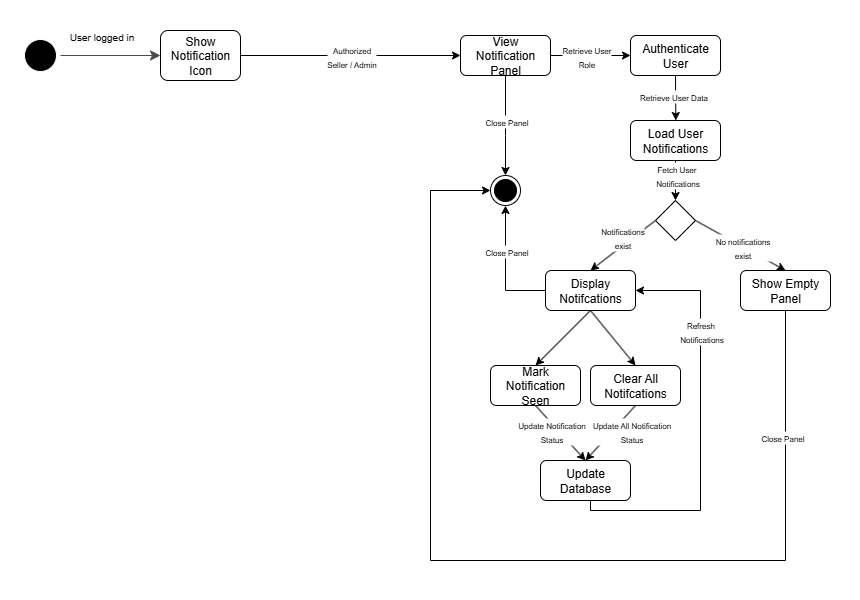

The diagram above was exported from draw.io. Its source (the exported page's mxGraphModel, read from the mxfile embedded in the PNG):
<mxGraphModel dx="805" dy="1283" grid="1" gridSize="10" guides="1" tooltips="1" connect="1" arrows="1" fold="1" page="1" pageScale="1" pageWidth="850" pageHeight="1100" math="0" shadow="0">
  <root>
    <mxCell id="0" />
    <mxCell id="1" parent="0" />
    <mxCell id="Dc28hFBiBnbEisQSHHCB-1" value="" style="rounded=0;whiteSpace=wrap;html=1;strokeColor=none;movable=1;resizable=1;rotatable=1;deletable=1;editable=1;locked=0;connectable=1;" parent="1" vertex="1">
      <mxGeometry x="40" y="190" width="860" height="600" as="geometry" />
    </mxCell>
    <mxCell id="Dc28hFBiBnbEisQSHHCB-2" value="" style="ellipse;html=1;shape=startState;fillColor=#000000;strokeColor=light-dark(#FFFFFF,#FFFFFF);" parent="1" vertex="1">
      <mxGeometry x="60" y="225" width="40" height="40" as="geometry" />
    </mxCell>
    <mxCell id="Dc28hFBiBnbEisQSHHCB-3" value="" style="edgeStyle=orthogonalEdgeStyle;html=1;verticalAlign=bottom;endArrow=classic;endSize=8;strokeColor=light-dark(#4B4B4B,#FFFFFF);rounded=0;endFill=1;" parent="1" source="Dc28hFBiBnbEisQSHHCB-2" edge="1">
      <mxGeometry relative="1" as="geometry">
        <mxPoint x="200" y="245" as="targetPoint" />
        <Array as="points">
          <mxPoint x="200" y="245" />
        </Array>
      </mxGeometry>
    </mxCell>
    <mxCell id="Dc28hFBiBnbEisQSHHCB-4" value="&lt;span style=&quot;font-size: 10px;&quot;&gt;User logged in&lt;/span&gt;" style="edgeLabel;html=1;align=center;verticalAlign=middle;resizable=0;points=[];" parent="Dc28hFBiBnbEisQSHHCB-3" vertex="1" connectable="0">
      <mxGeometry x="-0.2333" y="-4" relative="1" as="geometry">
        <mxPoint x="2" y="-24" as="offset" />
      </mxGeometry>
    </mxCell>
    <mxCell id="yZiA34tdovg2DBZ_JHbi-4" value="Show Notification Icon" style="rounded=1;whiteSpace=wrap;html=1;" parent="1" vertex="1">
      <mxGeometry x="200" y="220" width="80" height="50" as="geometry" />
    </mxCell>
    <mxCell id="yZiA34tdovg2DBZ_JHbi-6" value="" style="endArrow=classic;html=1;rounded=0;exitX=0.5;exitY=1;exitDx=0;exitDy=0;entryX=0.5;entryY=0;entryDx=0;entryDy=0;" parent="1" edge="1" target="Bd4kmznnrhzFAdwmyVjU-1">
      <mxGeometry width="50" height="50" relative="1" as="geometry">
        <mxPoint x="545" y="265" as="sourcePoint" />
        <mxPoint x="625" y="325" as="targetPoint" />
        <Array as="points">
          <mxPoint x="545" y="325" />
        </Array>
      </mxGeometry>
    </mxCell>
    <mxCell id="yZiA34tdovg2DBZ_JHbi-21" value="&lt;span style=&quot;font-size: 8px;&quot;&gt;Close Panel&lt;/span&gt;" style="edgeLabel;html=1;align=center;verticalAlign=middle;resizable=0;points=[];" parent="yZiA34tdovg2DBZ_JHbi-6" vertex="1" connectable="0">
      <mxGeometry x="0.2194" y="3" relative="1" as="geometry">
        <mxPoint x="-3" y="-16" as="offset" />
      </mxGeometry>
    </mxCell>
    <mxCell id="yZiA34tdovg2DBZ_JHbi-7" value="" style="endArrow=classic;html=1;rounded=0;entryX=0;entryY=0.5;entryDx=0;entryDy=0;" parent="1" target="yZiA34tdovg2DBZ_JHbi-9" edge="1">
      <mxGeometry width="50" height="50" relative="1" as="geometry">
        <mxPoint x="280" y="245" as="sourcePoint" />
        <mxPoint x="320" y="245" as="targetPoint" />
      </mxGeometry>
    </mxCell>
    <mxCell id="yZiA34tdovg2DBZ_JHbi-18" value="&lt;span style=&quot;font-size: 8px;&quot;&gt;Authorized&lt;/span&gt;&lt;div&gt;&lt;span style=&quot;font-size: 8px;&quot;&gt;Seller / Admin&lt;/span&gt;&lt;/div&gt;" style="edgeLabel;html=1;align=center;verticalAlign=middle;resizable=0;points=[];" parent="yZiA34tdovg2DBZ_JHbi-7" vertex="1" connectable="0">
      <mxGeometry x="-0.38" relative="1" as="geometry">
        <mxPoint x="42" as="offset" />
      </mxGeometry>
    </mxCell>
    <mxCell id="Bd4kmznnrhzFAdwmyVjU-67" style="edgeStyle=none;shape=connector;rounded=0;orthogonalLoop=1;jettySize=auto;html=1;exitX=1;exitY=0.5;exitDx=0;exitDy=0;entryX=0;entryY=0.5;entryDx=0;entryDy=0;strokeColor=default;align=center;verticalAlign=middle;fontFamily=Helvetica;fontSize=11;fontColor=default;labelBackgroundColor=default;endArrow=classic;" edge="1" parent="1" source="yZiA34tdovg2DBZ_JHbi-9" target="Bd4kmznnrhzFAdwmyVjU-65">
      <mxGeometry relative="1" as="geometry" />
    </mxCell>
    <mxCell id="yZiA34tdovg2DBZ_JHbi-9" value="View Notification Panel" style="rounded=1;whiteSpace=wrap;html=1;" parent="1" vertex="1">
      <mxGeometry x="500" y="225" width="90" height="40" as="geometry" />
    </mxCell>
    <mxCell id="Bd4kmznnrhzFAdwmyVjU-1" value="" style="ellipse;html=1;shape=endState;fillColor=#000000;strokeColor=light-dark(#000000,#FFFFFF);" vertex="1" parent="1">
      <mxGeometry x="530" y="365" width="30" height="30" as="geometry" />
    </mxCell>
    <mxCell id="Bd4kmznnrhzFAdwmyVjU-70" style="edgeStyle=none;shape=connector;rounded=0;orthogonalLoop=1;jettySize=auto;html=1;exitX=0.5;exitY=1;exitDx=0;exitDy=0;entryX=0.5;entryY=0;entryDx=0;entryDy=0;strokeColor=default;align=center;verticalAlign=middle;fontFamily=Helvetica;fontSize=11;fontColor=default;labelBackgroundColor=default;endArrow=classic;" edge="1" parent="1" source="Bd4kmznnrhzFAdwmyVjU-62" target="Bd4kmznnrhzFAdwmyVjU-64">
      <mxGeometry relative="1" as="geometry" />
    </mxCell>
    <mxCell id="Bd4kmznnrhzFAdwmyVjU-71" style="edgeStyle=none;shape=connector;rounded=0;orthogonalLoop=1;jettySize=auto;html=1;exitX=0.5;exitY=1;exitDx=0;exitDy=0;entryX=0.5;entryY=0;entryDx=0;entryDy=0;strokeColor=default;align=center;verticalAlign=middle;fontFamily=Helvetica;fontSize=11;fontColor=default;labelBackgroundColor=default;endArrow=classic;" edge="1" parent="1" source="Bd4kmznnrhzFAdwmyVjU-62" target="Bd4kmznnrhzFAdwmyVjU-63">
      <mxGeometry relative="1" as="geometry" />
    </mxCell>
    <mxCell id="Bd4kmznnrhzFAdwmyVjU-82" style="edgeStyle=orthogonalEdgeStyle;shape=connector;rounded=0;orthogonalLoop=1;jettySize=auto;html=1;exitX=0;exitY=0.5;exitDx=0;exitDy=0;entryX=0.5;entryY=1;entryDx=0;entryDy=0;strokeColor=default;align=center;verticalAlign=middle;fontFamily=Helvetica;fontSize=11;fontColor=default;labelBackgroundColor=default;endArrow=classic;" edge="1" parent="1" source="Bd4kmznnrhzFAdwmyVjU-62" target="Bd4kmznnrhzFAdwmyVjU-1">
      <mxGeometry relative="1" as="geometry" />
    </mxCell>
    <mxCell id="Bd4kmznnrhzFAdwmyVjU-62" value="Display Notifcations" style="rounded=1;whiteSpace=wrap;html=1;" vertex="1" parent="1">
      <mxGeometry x="585" y="460" width="90" height="40" as="geometry" />
    </mxCell>
    <mxCell id="Bd4kmznnrhzFAdwmyVjU-74" style="edgeStyle=none;shape=connector;rounded=0;orthogonalLoop=1;jettySize=auto;html=1;exitX=0.5;exitY=1;exitDx=0;exitDy=0;strokeColor=default;align=center;verticalAlign=middle;fontFamily=Helvetica;fontSize=11;fontColor=default;labelBackgroundColor=default;endArrow=classic;entryX=0.5;entryY=0;entryDx=0;entryDy=0;" edge="1" parent="1" source="Bd4kmznnrhzFAdwmyVjU-63" target="Bd4kmznnrhzFAdwmyVjU-72">
      <mxGeometry relative="1" as="geometry">
        <mxPoint x="615" y="595" as="targetPoint" />
      </mxGeometry>
    </mxCell>
    <mxCell id="Bd4kmznnrhzFAdwmyVjU-63" value="Clear All Notifcations" style="rounded=1;whiteSpace=wrap;html=1;" vertex="1" parent="1">
      <mxGeometry x="630" y="555" width="90" height="40" as="geometry" />
    </mxCell>
    <mxCell id="Bd4kmznnrhzFAdwmyVjU-73" style="edgeStyle=none;shape=connector;rounded=0;orthogonalLoop=1;jettySize=auto;html=1;exitX=0.5;exitY=1;exitDx=0;exitDy=0;entryX=0.5;entryY=0;entryDx=0;entryDy=0;strokeColor=default;align=center;verticalAlign=middle;fontFamily=Helvetica;fontSize=11;fontColor=default;labelBackgroundColor=default;endArrow=classic;" edge="1" parent="1" source="Bd4kmznnrhzFAdwmyVjU-64" target="Bd4kmznnrhzFAdwmyVjU-72">
      <mxGeometry relative="1" as="geometry" />
    </mxCell>
    <mxCell id="Bd4kmznnrhzFAdwmyVjU-64" value="Mark Notification Seen" style="rounded=1;whiteSpace=wrap;html=1;" vertex="1" parent="1">
      <mxGeometry x="530" y="555" width="90" height="40" as="geometry" />
    </mxCell>
    <mxCell id="Bd4kmznnrhzFAdwmyVjU-68" style="edgeStyle=none;shape=connector;rounded=0;orthogonalLoop=1;jettySize=auto;html=1;exitX=0.5;exitY=1;exitDx=0;exitDy=0;strokeColor=default;align=center;verticalAlign=middle;fontFamily=Helvetica;fontSize=11;fontColor=default;labelBackgroundColor=default;endArrow=classic;" edge="1" parent="1" source="Bd4kmznnrhzFAdwmyVjU-65">
      <mxGeometry relative="1" as="geometry">
        <mxPoint x="715.3333333333335" y="309.9999999999999" as="targetPoint" />
      </mxGeometry>
    </mxCell>
    <mxCell id="Bd4kmznnrhzFAdwmyVjU-65" value="Authenticate User" style="rounded=1;whiteSpace=wrap;html=1;" vertex="1" parent="1">
      <mxGeometry x="670" y="225" width="90" height="40" as="geometry" />
    </mxCell>
    <mxCell id="Bd4kmznnrhzFAdwmyVjU-66" value="Load User Notifications" style="rounded=1;whiteSpace=wrap;html=1;" vertex="1" parent="1">
      <mxGeometry x="670" y="310" width="90" height="40" as="geometry" />
    </mxCell>
    <mxCell id="Bd4kmznnrhzFAdwmyVjU-81" style="edgeStyle=orthogonalEdgeStyle;shape=connector;rounded=0;orthogonalLoop=1;jettySize=auto;html=1;exitX=0.5;exitY=1;exitDx=0;exitDy=0;strokeColor=default;align=center;verticalAlign=middle;fontFamily=Helvetica;fontSize=11;fontColor=default;labelBackgroundColor=default;endArrow=classic;entryX=1;entryY=0.5;entryDx=0;entryDy=0;" edge="1" parent="1" source="Bd4kmznnrhzFAdwmyVjU-72" target="Bd4kmznnrhzFAdwmyVjU-62">
      <mxGeometry relative="1" as="geometry">
        <mxPoint x="680" y="480" as="targetPoint" />
        <Array as="points">
          <mxPoint x="630" y="670" />
          <mxPoint x="630" y="700" />
          <mxPoint x="740" y="700" />
          <mxPoint x="740" y="480" />
        </Array>
      </mxGeometry>
    </mxCell>
    <mxCell id="Bd4kmznnrhzFAdwmyVjU-72" value="Update Database" style="rounded=1;whiteSpace=wrap;html=1;" vertex="1" parent="1">
      <mxGeometry x="580" y="650" width="90" height="40" as="geometry" />
    </mxCell>
    <mxCell id="Bd4kmznnrhzFAdwmyVjU-77" value="" style="edgeStyle=none;shape=connector;rounded=0;orthogonalLoop=1;jettySize=auto;html=1;exitX=0.5;exitY=1;exitDx=0;exitDy=0;entryX=0.5;entryY=0;entryDx=0;entryDy=0;strokeColor=default;align=center;verticalAlign=middle;fontFamily=Helvetica;fontSize=11;fontColor=default;labelBackgroundColor=default;endArrow=classic;" edge="1" parent="1" source="Bd4kmznnrhzFAdwmyVjU-66" target="Bd4kmznnrhzFAdwmyVjU-76">
      <mxGeometry relative="1" as="geometry">
        <mxPoint x="715" y="350" as="sourcePoint" />
        <mxPoint x="715" y="460" as="targetPoint" />
      </mxGeometry>
    </mxCell>
    <mxCell id="Bd4kmznnrhzFAdwmyVjU-78" style="edgeStyle=none;shape=connector;rounded=0;orthogonalLoop=1;jettySize=auto;html=1;exitX=0;exitY=0.5;exitDx=0;exitDy=0;entryX=0.5;entryY=0;entryDx=0;entryDy=0;strokeColor=default;align=center;verticalAlign=middle;fontFamily=Helvetica;fontSize=11;fontColor=default;labelBackgroundColor=default;endArrow=classic;" edge="1" parent="1" source="Bd4kmznnrhzFAdwmyVjU-76" target="Bd4kmznnrhzFAdwmyVjU-62">
      <mxGeometry relative="1" as="geometry" />
    </mxCell>
    <mxCell id="Bd4kmznnrhzFAdwmyVjU-80" style="edgeStyle=none;shape=connector;rounded=0;orthogonalLoop=1;jettySize=auto;html=1;exitX=1;exitY=0.5;exitDx=0;exitDy=0;entryX=0.5;entryY=0;entryDx=0;entryDy=0;strokeColor=default;align=center;verticalAlign=middle;fontFamily=Helvetica;fontSize=11;fontColor=default;labelBackgroundColor=default;endArrow=classic;" edge="1" parent="1" source="Bd4kmznnrhzFAdwmyVjU-76" target="Bd4kmznnrhzFAdwmyVjU-79">
      <mxGeometry relative="1" as="geometry" />
    </mxCell>
    <mxCell id="Bd4kmznnrhzFAdwmyVjU-76" value="" style="rhombus;whiteSpace=wrap;html=1;fontFamily=Helvetica;fontSize=11;fontColor=default;labelBackgroundColor=default;" vertex="1" parent="1">
      <mxGeometry x="695" y="390" width="40" height="40" as="geometry" />
    </mxCell>
    <mxCell id="Bd4kmznnrhzFAdwmyVjU-84" style="edgeStyle=orthogonalEdgeStyle;shape=connector;rounded=0;orthogonalLoop=1;jettySize=auto;html=1;exitX=0.5;exitY=1;exitDx=0;exitDy=0;entryX=0;entryY=0.5;entryDx=0;entryDy=0;strokeColor=default;align=center;verticalAlign=middle;fontFamily=Helvetica;fontSize=11;fontColor=default;labelBackgroundColor=default;endArrow=classic;" edge="1" parent="1" source="Bd4kmznnrhzFAdwmyVjU-79" target="Bd4kmznnrhzFAdwmyVjU-1">
      <mxGeometry relative="1" as="geometry">
        <Array as="points">
          <mxPoint x="825" y="750" />
          <mxPoint x="470" y="750" />
          <mxPoint x="470" y="380" />
        </Array>
      </mxGeometry>
    </mxCell>
    <mxCell id="Bd4kmznnrhzFAdwmyVjU-79" value="Show Empty Panel" style="rounded=1;whiteSpace=wrap;html=1;" vertex="1" parent="1">
      <mxGeometry x="780" y="460" width="90" height="40" as="geometry" />
    </mxCell>
    <mxCell id="Bd4kmznnrhzFAdwmyVjU-83" value="&lt;span style=&quot;font-size: 8px;&quot;&gt;Close Panel&lt;/span&gt;" style="edgeLabel;html=1;align=center;verticalAlign=middle;resizable=0;points=[];" vertex="1" connectable="0" parent="1">
      <mxGeometry x="545" y="440" as="geometry" />
    </mxCell>
    <mxCell id="Bd4kmznnrhzFAdwmyVjU-85" value="&lt;span style=&quot;font-size: 8px;&quot;&gt;Update Notification&lt;/span&gt;&lt;div&gt;&lt;span style=&quot;font-size: 8px;&quot;&gt;Status&lt;/span&gt;&lt;/div&gt;" style="edgeLabel;html=1;align=center;verticalAlign=middle;resizable=0;points=[];" vertex="1" connectable="0" parent="1">
      <mxGeometry x="590" y="620" as="geometry" />
    </mxCell>
    <mxCell id="Bd4kmznnrhzFAdwmyVjU-86" value="&lt;span style=&quot;font-size: 8px;&quot;&gt;Update All Notification&lt;/span&gt;&lt;div&gt;&lt;span style=&quot;font-size: 8px;&quot;&gt;Status&lt;/span&gt;&lt;/div&gt;" style="edgeLabel;html=1;align=center;verticalAlign=middle;resizable=0;points=[];" vertex="1" connectable="0" parent="1">
      <mxGeometry x="670" y="620" as="geometry" />
    </mxCell>
    <mxCell id="Bd4kmznnrhzFAdwmyVjU-87" value="&lt;span style=&quot;font-size: 8px;&quot;&gt;Notifications&lt;/span&gt;&lt;div&gt;&lt;span style=&quot;font-size: 8px;&quot;&gt;exist&lt;/span&gt;&lt;/div&gt;" style="edgeLabel;html=1;align=center;verticalAlign=middle;resizable=0;points=[];" vertex="1" connectable="0" parent="1">
      <mxGeometry x="670" y="430" as="geometry">
        <mxPoint x="-9" y="-4" as="offset" />
      </mxGeometry>
    </mxCell>
    <mxCell id="Bd4kmznnrhzFAdwmyVjU-88" value="&lt;span style=&quot;font-size: 8px;&quot;&gt;No notifications&lt;/span&gt;&lt;div&gt;&lt;span style=&quot;font-size: 8px;&quot;&gt;exist&lt;/span&gt;&lt;/div&gt;" style="edgeLabel;html=1;align=center;verticalAlign=middle;resizable=0;points=[];" vertex="1" connectable="0" parent="1">
      <mxGeometry x="790" y="440" as="geometry">
        <mxPoint x="-9" y="-4" as="offset" />
      </mxGeometry>
    </mxCell>
    <mxCell id="Bd4kmznnrhzFAdwmyVjU-89" value="&lt;span style=&quot;font-size: 8px;&quot;&gt;Retrieve User&lt;/span&gt;&lt;div&gt;&lt;span style=&quot;font-size: 8px;&quot;&gt;Role&lt;/span&gt;&lt;/div&gt;" style="edgeLabel;html=1;align=center;verticalAlign=middle;resizable=0;points=[];" vertex="1" connectable="0" parent="1">
      <mxGeometry x="625" y="245" as="geometry" />
    </mxCell>
    <mxCell id="Bd4kmznnrhzFAdwmyVjU-90" value="&lt;span style=&quot;font-size: 8px;&quot;&gt;Retrieve User Data&lt;/span&gt;" style="edgeLabel;html=1;align=center;verticalAlign=middle;resizable=0;points=[];" vertex="1" connectable="0" parent="1">
      <mxGeometry x="715" y="290" as="geometry">
        <mxPoint x="-3" y="-5" as="offset" />
      </mxGeometry>
    </mxCell>
    <mxCell id="Bd4kmznnrhzFAdwmyVjU-91" value="&lt;span style=&quot;font-size: 8px;&quot;&gt;Close Panel&lt;/span&gt;" style="edgeLabel;html=1;align=center;verticalAlign=middle;resizable=0;points=[];" vertex="1" connectable="0" parent="1">
      <mxGeometry x="830" y="630" as="geometry">
        <mxPoint x="-9" y="-4" as="offset" />
      </mxGeometry>
    </mxCell>
    <mxCell id="Bd4kmznnrhzFAdwmyVjU-92" value="&lt;span style=&quot;font-size: 8px;&quot;&gt;Fetch User&amp;nbsp;&lt;/span&gt;&lt;div&gt;&lt;span style=&quot;font-size: 8px;&quot;&gt;Notifications&lt;/span&gt;&lt;/div&gt;" style="edgeLabel;html=1;align=center;verticalAlign=middle;resizable=0;points=[];" vertex="1" connectable="0" parent="1">
      <mxGeometry x="779" y="434" as="geometry">
        <mxPoint x="-63" y="-70" as="offset" />
      </mxGeometry>
    </mxCell>
    <mxCell id="Bd4kmznnrhzFAdwmyVjU-93" value="&lt;span style=&quot;font-size: 8px;&quot;&gt;Refresh&amp;nbsp;&lt;/span&gt;&lt;div&gt;&lt;span style=&quot;font-size: 8px;&quot;&gt;Notifications&lt;/span&gt;&lt;/div&gt;" style="edgeLabel;html=1;align=center;verticalAlign=middle;resizable=0;points=[];" vertex="1" connectable="0" parent="1">
      <mxGeometry x="740" y="520" as="geometry" />
    </mxCell>
  </root>
</mxGraphModel>